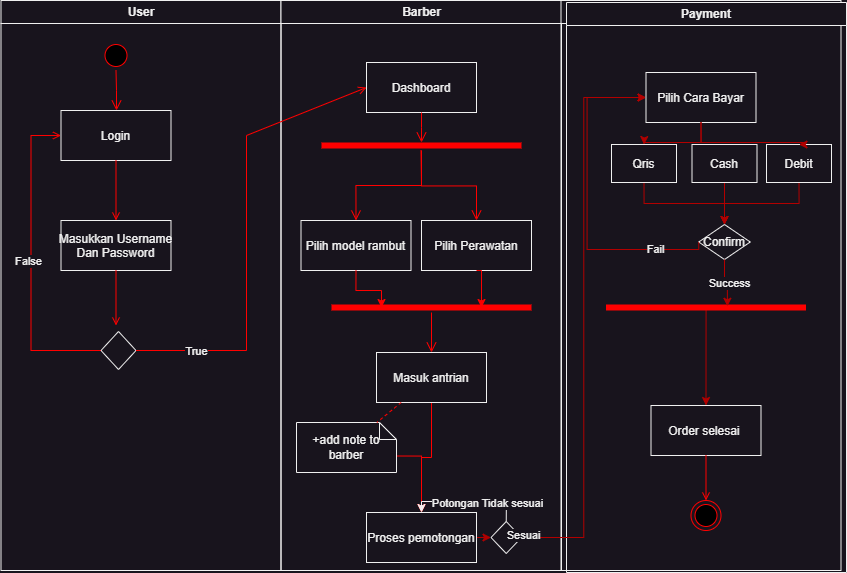

The diagram above was exported from draw.io. Its source (the exported page's mxGraphModel, read from the mxfile embedded in the PNG):
<mxGraphModel dx="1500" dy="1024" grid="1" gridSize="10" guides="1" tooltips="1" connect="1" arrows="1" fold="1" page="1" pageScale="1" pageWidth="1169" pageHeight="826" background="none" math="0" shadow="0">
  <root>
    <mxCell id="0" />
    <mxCell id="1" parent="0" />
    <mxCell id="2" value="User" style="swimlane;whiteSpace=wrap" parent="1" vertex="1">
      <mxGeometry x="164.5" y="128" width="280" height="570" as="geometry" />
    </mxCell>
    <mxCell id="5" value="" style="ellipse;shape=startState;fillColor=#000000;strokeColor=#ff0000;" parent="2" vertex="1">
      <mxGeometry x="100" y="40" width="30" height="30" as="geometry" />
    </mxCell>
    <mxCell id="6" value="" style="edgeStyle=elbowEdgeStyle;elbow=horizontal;verticalAlign=bottom;endArrow=open;endSize=8;strokeColor=#FF0000;endFill=1;rounded=0" parent="2" source="5" target="7" edge="1">
      <mxGeometry x="100" y="40" as="geometry">
        <mxPoint x="115" y="110" as="targetPoint" />
      </mxGeometry>
    </mxCell>
    <mxCell id="7" value="Login" style="" parent="2" vertex="1">
      <mxGeometry x="60" y="110" width="110" height="50" as="geometry" />
    </mxCell>
    <mxCell id="8" value="Masukkan Username&#10;Dan Password" style="" parent="2" vertex="1">
      <mxGeometry x="60" y="220" width="110" height="50" as="geometry" />
    </mxCell>
    <mxCell id="9" value="" style="endArrow=open;strokeColor=#FF0000;endFill=1;rounded=0" parent="2" source="7" target="8" edge="1">
      <mxGeometry relative="1" as="geometry" />
    </mxCell>
    <mxCell id="11" value="" style="endArrow=open;strokeColor=#FF0000;endFill=1;rounded=0" parent="2" source="8" edge="1">
      <mxGeometry relative="1" as="geometry">
        <mxPoint x="115" y="325" as="targetPoint" />
      </mxGeometry>
    </mxCell>
    <mxCell id="12" value="" style="edgeStyle=elbowEdgeStyle;elbow=horizontal;strokeColor=#FF0000;endArrow=open;endFill=1;rounded=0;exitX=0;exitY=0.5;exitDx=0;exitDy=0;" parent="2" source="kIACplxGNAjhFkYNm8vN-41" target="7" edge="1">
      <mxGeometry width="100" height="100" relative="1" as="geometry">
        <mxPoint x="60" y="350" as="sourcePoint" />
        <mxPoint x="260" y="190" as="targetPoint" />
        <Array as="points">
          <mxPoint x="30" y="250" />
        </Array>
      </mxGeometry>
    </mxCell>
    <mxCell id="kIACplxGNAjhFkYNm8vN-42" value="False" style="edgeLabel;html=1;align=center;verticalAlign=middle;resizable=0;points=[];" vertex="1" connectable="0" parent="12">
      <mxGeometry x="0.0175" y="3" relative="1" as="geometry">
        <mxPoint as="offset" />
      </mxGeometry>
    </mxCell>
    <mxCell id="kIACplxGNAjhFkYNm8vN-41" value="" style="rhombus;whiteSpace=wrap;html=1;" vertex="1" parent="2">
      <mxGeometry x="100" y="331" width="35" height="38" as="geometry" />
    </mxCell>
    <mxCell id="3" value="Barber" style="swimlane;whiteSpace=wrap;startSize=23;" parent="1" vertex="1">
      <mxGeometry x="444.5" y="128" width="280.5" height="570" as="geometry" />
    </mxCell>
    <mxCell id="15" value="Dashboard" style="" parent="3" vertex="1">
      <mxGeometry x="85.5" y="62" width="110" height="50" as="geometry" />
    </mxCell>
    <mxCell id="16" value="Pilih model rambut" style="" parent="3" vertex="1">
      <mxGeometry x="20" y="220" width="110" height="50" as="geometry" />
    </mxCell>
    <mxCell id="kIACplxGNAjhFkYNm8vN-66" style="edgeStyle=orthogonalEdgeStyle;rounded=0;orthogonalLoop=1;jettySize=auto;html=1;exitX=0.5;exitY=1;exitDx=0;exitDy=0;entryX=0.5;entryY=0;entryDx=0;entryDy=0;fillColor=#a20025;strokeColor=#FF0000;" edge="1" parent="3" source="18" target="kIACplxGNAjhFkYNm8vN-65">
      <mxGeometry relative="1" as="geometry" />
    </mxCell>
    <mxCell id="18" value="Masuk antrian" style="" parent="3" vertex="1">
      <mxGeometry x="95.5" y="352" width="110" height="50" as="geometry" />
    </mxCell>
    <mxCell id="kIACplxGNAjhFkYNm8vN-67" style="edgeStyle=orthogonalEdgeStyle;rounded=0;orthogonalLoop=1;jettySize=auto;html=1;exitX=0;exitY=0;exitDx=100;exitDy=33.5;exitPerimeter=0;strokeColor=#FF0000;" edge="1" parent="3" source="31" target="kIACplxGNAjhFkYNm8vN-65">
      <mxGeometry relative="1" as="geometry" />
    </mxCell>
    <mxCell id="31" value="+add note to barber" style="shape=note;whiteSpace=wrap;size=17" parent="3" vertex="1">
      <mxGeometry x="15.5" y="422" width="100" height="50" as="geometry" />
    </mxCell>
    <mxCell id="32" value="" style="endArrow=none;strokeColor=#FF0000;endFill=0;rounded=0;dashed=1" parent="3" source="18" target="31" edge="1">
      <mxGeometry relative="1" as="geometry" />
    </mxCell>
    <mxCell id="kIACplxGNAjhFkYNm8vN-47" value="Pilih Perawatan" style="" vertex="1" parent="3">
      <mxGeometry x="140.5" y="220" width="110" height="50" as="geometry" />
    </mxCell>
    <mxCell id="kIACplxGNAjhFkYNm8vN-56" value="" style="shape=line;html=1;strokeWidth=6;strokeColor=#ff0000;" vertex="1" parent="3">
      <mxGeometry x="40.5" y="140" width="200" height="10" as="geometry" />
    </mxCell>
    <mxCell id="kIACplxGNAjhFkYNm8vN-57" value="" style="edgeStyle=orthogonalEdgeStyle;html=1;verticalAlign=bottom;endArrow=open;endSize=8;strokeColor=#ff0000;rounded=0;entryX=0.5;entryY=0;entryDx=0;entryDy=0;" edge="1" source="kIACplxGNAjhFkYNm8vN-56" parent="3" target="16">
      <mxGeometry relative="1" as="geometry">
        <mxPoint x="140.5" y="220" as="targetPoint" />
      </mxGeometry>
    </mxCell>
    <mxCell id="kIACplxGNAjhFkYNm8vN-58" value="" style="edgeStyle=orthogonalEdgeStyle;html=1;verticalAlign=bottom;endArrow=open;endSize=8;strokeColor=#ff0000;rounded=0;entryX=0.5;entryY=0;entryDx=0;entryDy=0;" edge="1" parent="3" target="kIACplxGNAjhFkYNm8vN-47">
      <mxGeometry relative="1" as="geometry">
        <mxPoint x="139.5" y="220" as="targetPoint" />
        <mxPoint x="140" y="150" as="sourcePoint" />
      </mxGeometry>
    </mxCell>
    <mxCell id="kIACplxGNAjhFkYNm8vN-61" style="edgeStyle=orthogonalEdgeStyle;rounded=0;orthogonalLoop=1;jettySize=auto;html=1;exitX=0.5;exitY=1;exitDx=0;exitDy=0;entryX=0.75;entryY=0.5;entryDx=0;entryDy=0;entryPerimeter=0;fillColor=#a20025;strokeColor=#FA0000;" edge="1" parent="3" source="kIACplxGNAjhFkYNm8vN-47" target="kIACplxGNAjhFkYNm8vN-63">
      <mxGeometry relative="1" as="geometry">
        <mxPoint x="185.5" y="296.9999999999999" as="targetPoint" />
      </mxGeometry>
    </mxCell>
    <mxCell id="kIACplxGNAjhFkYNm8vN-62" style="edgeStyle=orthogonalEdgeStyle;rounded=0;orthogonalLoop=1;jettySize=auto;html=1;exitX=0.5;exitY=1;exitDx=0;exitDy=0;entryX=0.25;entryY=0.5;entryDx=0;entryDy=0;entryPerimeter=0;fillColor=#a20025;strokeColor=#FF0000;" edge="1" parent="3" source="16" target="kIACplxGNAjhFkYNm8vN-63">
      <mxGeometry relative="1" as="geometry">
        <mxPoint x="85.5" y="296.9999999999999" as="targetPoint" />
      </mxGeometry>
    </mxCell>
    <mxCell id="kIACplxGNAjhFkYNm8vN-63" value="" style="shape=line;html=1;strokeWidth=6;strokeColor=#ff0000;" vertex="1" parent="3">
      <mxGeometry x="50.5" y="302" width="200" height="10" as="geometry" />
    </mxCell>
    <mxCell id="kIACplxGNAjhFkYNm8vN-64" value="" style="edgeStyle=orthogonalEdgeStyle;html=1;verticalAlign=bottom;endArrow=open;endSize=8;strokeColor=#ff0000;rounded=0;entryX=0.5;entryY=0;entryDx=0;entryDy=0;" edge="1" source="kIACplxGNAjhFkYNm8vN-63" parent="3" target="18">
      <mxGeometry relative="1" as="geometry">
        <mxPoint x="150.5" y="369" as="targetPoint" />
      </mxGeometry>
    </mxCell>
    <mxCell id="kIACplxGNAjhFkYNm8vN-94" style="edgeStyle=orthogonalEdgeStyle;rounded=0;orthogonalLoop=1;jettySize=auto;html=1;exitX=1;exitY=0.5;exitDx=0;exitDy=0;entryX=0;entryY=0.5;entryDx=0;entryDy=0;fillColor=#e51400;strokeColor=#B20000;" edge="1" parent="3" source="kIACplxGNAjhFkYNm8vN-65" target="kIACplxGNAjhFkYNm8vN-93">
      <mxGeometry relative="1" as="geometry" />
    </mxCell>
    <mxCell id="kIACplxGNAjhFkYNm8vN-65" value="Proses pemotongan" style="" vertex="1" parent="3">
      <mxGeometry x="85.5" y="512" width="110" height="50" as="geometry" />
    </mxCell>
    <mxCell id="kIACplxGNAjhFkYNm8vN-95" style="edgeStyle=orthogonalEdgeStyle;rounded=0;orthogonalLoop=1;jettySize=auto;html=1;exitX=0.5;exitY=0;exitDx=0;exitDy=0;entryX=0.5;entryY=0;entryDx=0;entryDy=0;" edge="1" parent="3" source="kIACplxGNAjhFkYNm8vN-93" target="kIACplxGNAjhFkYNm8vN-65">
      <mxGeometry relative="1" as="geometry" />
    </mxCell>
    <mxCell id="kIACplxGNAjhFkYNm8vN-96" value="Potongan Tidak sesuai" style="edgeLabel;html=1;align=center;verticalAlign=middle;resizable=0;points=[];" vertex="1" connectable="0" parent="kIACplxGNAjhFkYNm8vN-95">
      <mxGeometry x="-0.3033" y="1" relative="1" as="geometry">
        <mxPoint as="offset" />
      </mxGeometry>
    </mxCell>
    <mxCell id="kIACplxGNAjhFkYNm8vN-93" value="" style="rhombus;whiteSpace=wrap;html=1;" vertex="1" parent="3">
      <mxGeometry x="210" y="521" width="30.5" height="32" as="geometry" />
    </mxCell>
    <mxCell id="4" value="Payment" style="swimlane;whiteSpace=wrap;startSize=23;" parent="1" vertex="1">
      <mxGeometry x="724.5" y="128" width="280" height="570" as="geometry" />
    </mxCell>
    <mxCell id="33" value="Order selesai " style="" parent="4" vertex="1">
      <mxGeometry x="90" y="405" width="110" height="50" as="geometry" />
    </mxCell>
    <mxCell id="38" value="" style="ellipse;shape=endState;fillColor=#000000;strokeColor=#ff0000" parent="4" vertex="1">
      <mxGeometry x="130" y="500" width="30" height="30" as="geometry" />
    </mxCell>
    <mxCell id="39" value="" style="endArrow=open;strokeColor=#FF0000;endFill=1;rounded=0" parent="4" source="33" target="38" edge="1">
      <mxGeometry relative="1" as="geometry" />
    </mxCell>
    <mxCell id="kIACplxGNAjhFkYNm8vN-68" value="Pilih Cara Bayar" style="" vertex="1" parent="4">
      <mxGeometry x="85" y="72" width="110" height="50" as="geometry" />
    </mxCell>
    <mxCell id="kIACplxGNAjhFkYNm8vN-71" style="edgeStyle=orthogonalEdgeStyle;rounded=0;orthogonalLoop=1;jettySize=auto;html=1;exitX=0.25;exitY=0.5;exitDx=0;exitDy=0;exitPerimeter=0;entryX=0.5;entryY=0;entryDx=0;entryDy=0;fillColor=#e51400;strokeColor=#B20000;" edge="1" parent="4" source="kIACplxGNAjhFkYNm8vN-69" target="33">
      <mxGeometry relative="1" as="geometry">
        <Array as="points">
          <mxPoint x="145" y="307" />
        </Array>
      </mxGeometry>
    </mxCell>
    <mxCell id="kIACplxGNAjhFkYNm8vN-69" value="" style="shape=line;html=1;strokeWidth=6;strokeColor=#ff0000;" vertex="1" parent="4">
      <mxGeometry x="45" y="302" width="200" height="10" as="geometry" />
    </mxCell>
    <mxCell id="20" value="" style="endArrow=open;strokeColor=#FF0000;endFill=1;rounded=0;exitX=1;exitY=0.5;exitDx=0;exitDy=0;entryX=0;entryY=0.5;entryDx=0;entryDy=0;" parent="1" source="kIACplxGNAjhFkYNm8vN-41" target="15" edge="1">
      <mxGeometry relative="1" as="geometry">
        <mxPoint x="300" y="478" as="sourcePoint" />
        <Array as="points">
          <mxPoint x="410" y="478" />
          <mxPoint x="410" y="263" />
        </Array>
      </mxGeometry>
    </mxCell>
    <mxCell id="kIACplxGNAjhFkYNm8vN-44" value="True" style="edgeLabel;html=1;align=center;verticalAlign=middle;resizable=0;points=[];" vertex="1" connectable="0" parent="20">
      <mxGeometry x="-0.7348" relative="1" as="geometry">
        <mxPoint as="offset" />
      </mxGeometry>
    </mxCell>
    <mxCell id="kIACplxGNAjhFkYNm8vN-52" value="" style="edgeStyle=orthogonalEdgeStyle;html=1;verticalAlign=bottom;endArrow=open;endSize=8;strokeColor=#ff0000;rounded=0;exitX=0.5;exitY=1;exitDx=0;exitDy=0;" edge="1" parent="1" source="15">
      <mxGeometry relative="1" as="geometry">
        <mxPoint x="585" y="270" as="targetPoint" />
        <mxPoint x="579.5" y="440" as="sourcePoint" />
      </mxGeometry>
    </mxCell>
    <mxCell id="kIACplxGNAjhFkYNm8vN-72" value="Payment" style="swimlane;whiteSpace=wrap;startSize=23;" vertex="1" parent="1">
      <mxGeometry x="730" y="130" width="280" height="570" as="geometry" />
    </mxCell>
    <mxCell id="kIACplxGNAjhFkYNm8vN-85" style="edgeStyle=orthogonalEdgeStyle;rounded=0;orthogonalLoop=1;jettySize=auto;html=1;exitX=0.5;exitY=1;exitDx=0;exitDy=0;entryX=0.5;entryY=0;entryDx=0;entryDy=0;fillColor=#e51400;strokeColor=#B20000;" edge="1" parent="kIACplxGNAjhFkYNm8vN-72" source="kIACplxGNAjhFkYNm8vN-76" target="kIACplxGNAjhFkYNm8vN-84">
      <mxGeometry relative="1" as="geometry" />
    </mxCell>
    <mxCell id="kIACplxGNAjhFkYNm8vN-76" value="Qris" style="" vertex="1" parent="kIACplxGNAjhFkYNm8vN-72">
      <mxGeometry x="45" y="142" width="65" height="38" as="geometry" />
    </mxCell>
    <mxCell id="kIACplxGNAjhFkYNm8vN-86" style="edgeStyle=orthogonalEdgeStyle;rounded=0;orthogonalLoop=1;jettySize=auto;html=1;exitX=0.5;exitY=1;exitDx=0;exitDy=0;entryX=0.5;entryY=0;entryDx=0;entryDy=0;fillColor=#e51400;strokeColor=#B20000;" edge="1" parent="kIACplxGNAjhFkYNm8vN-72" source="kIACplxGNAjhFkYNm8vN-79" target="kIACplxGNAjhFkYNm8vN-84">
      <mxGeometry relative="1" as="geometry" />
    </mxCell>
    <mxCell id="kIACplxGNAjhFkYNm8vN-79" value="Cash" style="" vertex="1" parent="kIACplxGNAjhFkYNm8vN-72">
      <mxGeometry x="125.5" y="142" width="65" height="38" as="geometry" />
    </mxCell>
    <mxCell id="kIACplxGNAjhFkYNm8vN-87" style="edgeStyle=orthogonalEdgeStyle;rounded=0;orthogonalLoop=1;jettySize=auto;html=1;exitX=0.5;exitY=1;exitDx=0;exitDy=0;entryX=0.5;entryY=0;entryDx=0;entryDy=0;fillColor=#e51400;strokeColor=#B20000;" edge="1" parent="kIACplxGNAjhFkYNm8vN-72" source="kIACplxGNAjhFkYNm8vN-80" target="kIACplxGNAjhFkYNm8vN-84">
      <mxGeometry relative="1" as="geometry" />
    </mxCell>
    <mxCell id="kIACplxGNAjhFkYNm8vN-80" value="Debit" style="" vertex="1" parent="kIACplxGNAjhFkYNm8vN-72">
      <mxGeometry x="200" y="142" width="65" height="38" as="geometry" />
    </mxCell>
    <mxCell id="kIACplxGNAjhFkYNm8vN-84" value="Confirm" style="rhombus;whiteSpace=wrap;html=1;" vertex="1" parent="kIACplxGNAjhFkYNm8vN-72">
      <mxGeometry x="132.25" y="222" width="51.5" height="35" as="geometry" />
    </mxCell>
    <mxCell id="kIACplxGNAjhFkYNm8vN-81" style="edgeStyle=orthogonalEdgeStyle;rounded=0;orthogonalLoop=1;jettySize=auto;html=1;exitX=0.5;exitY=1;exitDx=0;exitDy=0;entryX=0.5;entryY=0;entryDx=0;entryDy=0;fillColor=#e51400;strokeColor=#B20000;" edge="1" parent="1" source="kIACplxGNAjhFkYNm8vN-68" target="kIACplxGNAjhFkYNm8vN-76">
      <mxGeometry relative="1" as="geometry" />
    </mxCell>
    <mxCell id="kIACplxGNAjhFkYNm8vN-83" style="edgeStyle=orthogonalEdgeStyle;rounded=0;orthogonalLoop=1;jettySize=auto;html=1;exitX=0.5;exitY=1;exitDx=0;exitDy=0;entryX=0.5;entryY=0;entryDx=0;entryDy=0;fillColor=#e51400;strokeColor=#B20000;" edge="1" parent="1" source="kIACplxGNAjhFkYNm8vN-68" target="kIACplxGNAjhFkYNm8vN-80">
      <mxGeometry relative="1" as="geometry">
        <mxPoint x="875" y="260" as="sourcePoint" />
        <mxPoint x="903" y="290" as="targetPoint" />
        <Array as="points">
          <mxPoint x="864" y="270" />
          <mxPoint x="967" y="270" />
        </Array>
      </mxGeometry>
    </mxCell>
    <mxCell id="kIACplxGNAjhFkYNm8vN-89" style="edgeStyle=orthogonalEdgeStyle;rounded=0;orthogonalLoop=1;jettySize=auto;html=1;exitX=0;exitY=0.5;exitDx=0;exitDy=0;entryX=0;entryY=0.5;entryDx=0;entryDy=0;fillColor=#e51400;strokeColor=#B20000;" edge="1" parent="1" source="kIACplxGNAjhFkYNm8vN-84" target="kIACplxGNAjhFkYNm8vN-68">
      <mxGeometry relative="1" as="geometry">
        <mxPoint x="750" y="220" as="targetPoint" />
        <Array as="points">
          <mxPoint x="750.5" y="377" />
          <mxPoint x="750.5" y="225" />
        </Array>
      </mxGeometry>
    </mxCell>
    <mxCell id="kIACplxGNAjhFkYNm8vN-90" value="Fail" style="edgeLabel;html=1;align=center;verticalAlign=middle;resizable=0;points=[];" vertex="1" connectable="0" parent="kIACplxGNAjhFkYNm8vN-89">
      <mxGeometry x="-0.6903" y="-1" relative="1" as="geometry">
        <mxPoint as="offset" />
      </mxGeometry>
    </mxCell>
    <mxCell id="kIACplxGNAjhFkYNm8vN-91" style="edgeStyle=orthogonalEdgeStyle;rounded=0;orthogonalLoop=1;jettySize=auto;html=1;exitX=0.5;exitY=1;exitDx=0;exitDy=0;entryX=0.607;entryY=0.376;entryDx=0;entryDy=0;entryPerimeter=0;fillColor=#e51400;strokeColor=#B20000;" edge="1" parent="1" source="kIACplxGNAjhFkYNm8vN-84" target="kIACplxGNAjhFkYNm8vN-69">
      <mxGeometry relative="1" as="geometry" />
    </mxCell>
    <mxCell id="kIACplxGNAjhFkYNm8vN-92" value="Success" style="edgeLabel;html=1;align=center;verticalAlign=middle;resizable=0;points=[];" vertex="1" connectable="0" parent="kIACplxGNAjhFkYNm8vN-91">
      <mxGeometry x="0.0195" y="1" relative="1" as="geometry">
        <mxPoint as="offset" />
      </mxGeometry>
    </mxCell>
    <mxCell id="kIACplxGNAjhFkYNm8vN-98" style="edgeStyle=orthogonalEdgeStyle;rounded=0;orthogonalLoop=1;jettySize=auto;html=1;entryX=0;entryY=0.5;entryDx=0;entryDy=0;fillColor=#e51400;strokeColor=#B20000;exitX=1;exitY=0.5;exitDx=0;exitDy=0;" edge="1" parent="1" source="kIACplxGNAjhFkYNm8vN-93" target="kIACplxGNAjhFkYNm8vN-68">
      <mxGeometry relative="1" as="geometry">
        <mxPoint x="710" y="665" as="sourcePoint" />
      </mxGeometry>
    </mxCell>
    <mxCell id="kIACplxGNAjhFkYNm8vN-99" value="Sesuai" style="edgeLabel;html=1;align=center;verticalAlign=middle;resizable=0;points=[];" vertex="1" connectable="0" parent="kIACplxGNAjhFkYNm8vN-98">
      <mxGeometry x="-0.995" y="3" relative="1" as="geometry">
        <mxPoint as="offset" />
      </mxGeometry>
    </mxCell>
  </root>
</mxGraphModel>